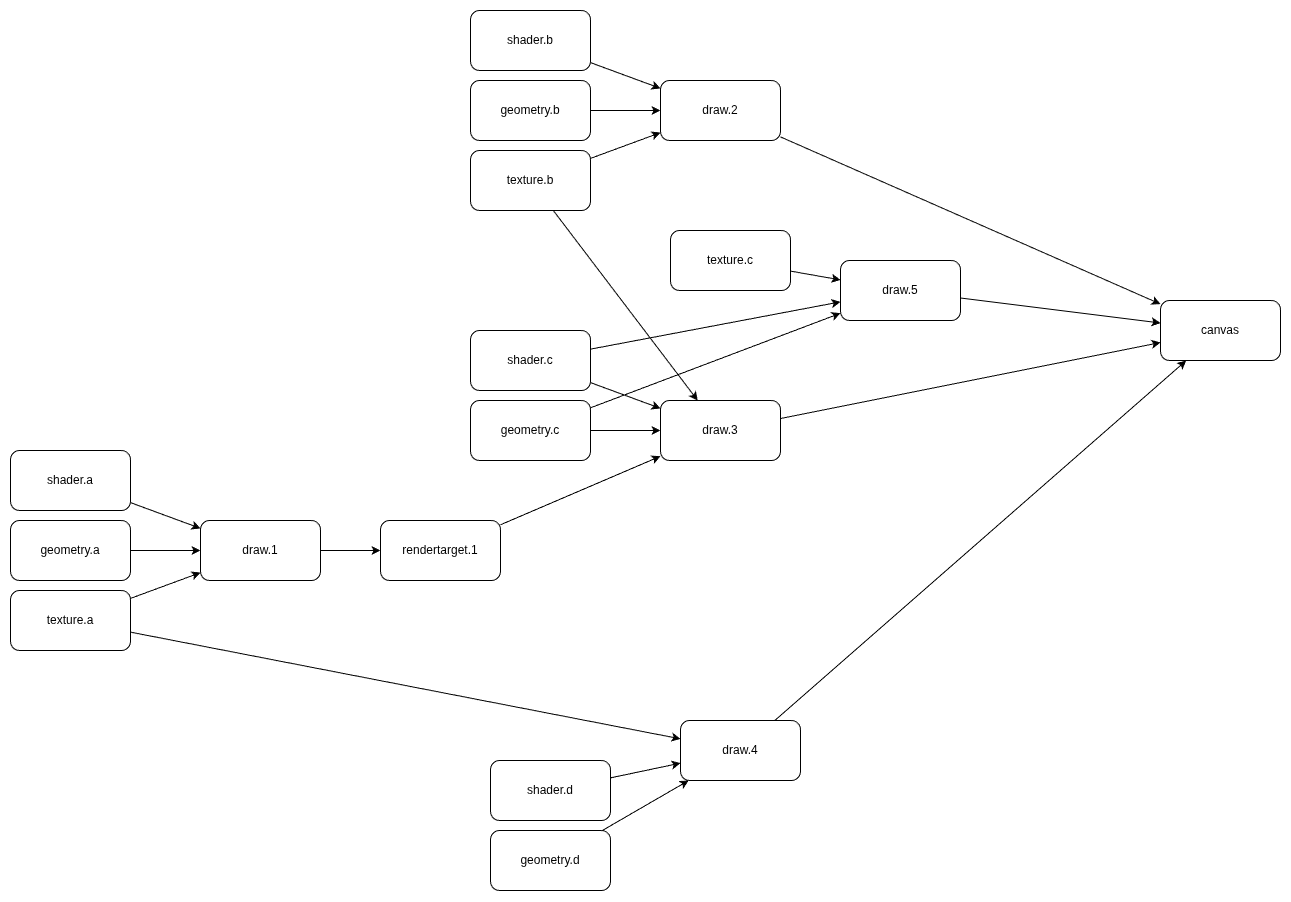

The diagram above was exported from draw.io. Its source (the exported page's mxGraphModel, read from the mxfile embedded in the PNG):
<mxGraphModel dx="1436" dy="2820" grid="1" gridSize="10" guides="1" tooltips="1" connect="1" arrows="1" fold="1" page="1" pageScale="1" pageWidth="850" pageHeight="1100" math="0" shadow="0">
  <root>
    <mxCell id="0" />
    <mxCell id="1" parent="0" />
    <mxCell id="4bRKUj3EIuJxxi6srj0Z-7" edge="1" parent="1" source="4bRKUj3EIuJxxi6srj0Z-1" style="edgeStyle=none;shape=connector;rounded=0;orthogonalLoop=1;jettySize=auto;html=1;align=center;verticalAlign=middle;fontFamily=Helvetica;fontSize=11;fontColor=default;labelBackgroundColor=default;endArrow=classic;" target="4bRKUj3EIuJxxi6srj0Z-4">
      <mxGeometry relative="1" as="geometry" />
    </mxCell>
    <mxCell id="4bRKUj3EIuJxxi6srj0Z-1" parent="1" style="rounded=1;whiteSpace=wrap;html=1;" value="shader.a" vertex="1">
      <mxGeometry height="60" width="120" x="200" y="240" as="geometry" />
    </mxCell>
    <mxCell id="4bRKUj3EIuJxxi6srj0Z-8" edge="1" parent="1" source="4bRKUj3EIuJxxi6srj0Z-2" style="edgeStyle=none;shape=connector;rounded=0;orthogonalLoop=1;jettySize=auto;html=1;align=center;verticalAlign=middle;fontFamily=Helvetica;fontSize=11;fontColor=default;labelBackgroundColor=default;endArrow=classic;" target="4bRKUj3EIuJxxi6srj0Z-4">
      <mxGeometry relative="1" as="geometry" />
    </mxCell>
    <mxCell id="4bRKUj3EIuJxxi6srj0Z-2" parent="1" style="rounded=1;whiteSpace=wrap;html=1;" value="geometry.a" vertex="1">
      <mxGeometry height="60" width="120" x="200" y="310" as="geometry" />
    </mxCell>
    <mxCell id="4bRKUj3EIuJxxi6srj0Z-9" edge="1" parent="1" source="4bRKUj3EIuJxxi6srj0Z-3" style="edgeStyle=none;shape=connector;rounded=0;orthogonalLoop=1;jettySize=auto;html=1;align=center;verticalAlign=middle;fontFamily=Helvetica;fontSize=11;fontColor=default;labelBackgroundColor=default;endArrow=classic;" target="4bRKUj3EIuJxxi6srj0Z-4">
      <mxGeometry relative="1" as="geometry" />
    </mxCell>
    <mxCell id="4bRKUj3EIuJxxi6srj0Z-33" edge="1" parent="1" source="4bRKUj3EIuJxxi6srj0Z-3" style="edgeStyle=none;shape=connector;rounded=0;orthogonalLoop=1;jettySize=auto;html=1;align=center;verticalAlign=middle;fontFamily=Helvetica;fontSize=11;fontColor=default;labelBackgroundColor=default;endArrow=classic;" target="4bRKUj3EIuJxxi6srj0Z-32">
      <mxGeometry relative="1" as="geometry" />
    </mxCell>
    <mxCell id="4bRKUj3EIuJxxi6srj0Z-3" parent="1" style="rounded=1;whiteSpace=wrap;html=1;" value="texture.a" vertex="1">
      <mxGeometry height="60" width="120" x="200" y="380" as="geometry" />
    </mxCell>
    <mxCell id="4bRKUj3EIuJxxi6srj0Z-6" edge="1" parent="1" source="4bRKUj3EIuJxxi6srj0Z-4" style="rounded=0;orthogonalLoop=1;jettySize=auto;html=1;" target="4bRKUj3EIuJxxi6srj0Z-5">
      <mxGeometry relative="1" as="geometry" />
    </mxCell>
    <mxCell id="4bRKUj3EIuJxxi6srj0Z-4" parent="1" style="rounded=1;whiteSpace=wrap;html=1;" value="draw.1" vertex="1">
      <mxGeometry height="60" width="120" x="390" y="310" as="geometry" />
    </mxCell>
    <mxCell id="4bRKUj3EIuJxxi6srj0Z-24" edge="1" parent="1" source="4bRKUj3EIuJxxi6srj0Z-5" style="edgeStyle=none;shape=connector;rounded=0;orthogonalLoop=1;jettySize=auto;html=1;align=center;verticalAlign=middle;fontFamily=Helvetica;fontSize=11;fontColor=default;labelBackgroundColor=default;endArrow=classic;" target="4bRKUj3EIuJxxi6srj0Z-23">
      <mxGeometry relative="1" as="geometry" />
    </mxCell>
    <mxCell id="4bRKUj3EIuJxxi6srj0Z-5" parent="1" style="rounded=1;whiteSpace=wrap;html=1;" value="rendertarget.1" vertex="1">
      <mxGeometry height="60" width="120" x="570" y="310" as="geometry" />
    </mxCell>
    <mxCell id="4bRKUj3EIuJxxi6srj0Z-10" edge="1" parent="1" source="4bRKUj3EIuJxxi6srj0Z-11" style="edgeStyle=none;shape=connector;rounded=0;orthogonalLoop=1;jettySize=auto;html=1;align=center;verticalAlign=middle;fontFamily=Helvetica;fontSize=11;fontColor=default;labelBackgroundColor=default;endArrow=classic;" target="4bRKUj3EIuJxxi6srj0Z-16">
      <mxGeometry relative="1" as="geometry" />
    </mxCell>
    <mxCell id="4bRKUj3EIuJxxi6srj0Z-11" parent="1" style="rounded=1;whiteSpace=wrap;html=1;" value="shader.b" vertex="1">
      <mxGeometry height="60" width="120" x="660" y="-200" as="geometry" />
    </mxCell>
    <mxCell id="4bRKUj3EIuJxxi6srj0Z-12" edge="1" parent="1" source="4bRKUj3EIuJxxi6srj0Z-13" style="edgeStyle=none;shape=connector;rounded=0;orthogonalLoop=1;jettySize=auto;html=1;align=center;verticalAlign=middle;fontFamily=Helvetica;fontSize=11;fontColor=default;labelBackgroundColor=default;endArrow=classic;" target="4bRKUj3EIuJxxi6srj0Z-16">
      <mxGeometry relative="1" as="geometry" />
    </mxCell>
    <mxCell id="4bRKUj3EIuJxxi6srj0Z-13" parent="1" style="rounded=1;whiteSpace=wrap;html=1;" value="geometry.b" vertex="1">
      <mxGeometry height="60" width="120" x="660" y="-130" as="geometry" />
    </mxCell>
    <mxCell id="4bRKUj3EIuJxxi6srj0Z-14" edge="1" parent="1" source="4bRKUj3EIuJxxi6srj0Z-15" style="edgeStyle=none;shape=connector;rounded=0;orthogonalLoop=1;jettySize=auto;html=1;align=center;verticalAlign=middle;fontFamily=Helvetica;fontSize=11;fontColor=default;labelBackgroundColor=default;endArrow=classic;" target="4bRKUj3EIuJxxi6srj0Z-16">
      <mxGeometry relative="1" as="geometry" />
    </mxCell>
    <mxCell id="4bRKUj3EIuJxxi6srj0Z-25" edge="1" parent="1" source="4bRKUj3EIuJxxi6srj0Z-15" style="edgeStyle=none;shape=connector;rounded=0;orthogonalLoop=1;jettySize=auto;html=1;align=center;verticalAlign=middle;fontFamily=Helvetica;fontSize=11;fontColor=default;labelBackgroundColor=default;endArrow=classic;" target="4bRKUj3EIuJxxi6srj0Z-23">
      <mxGeometry relative="1" as="geometry" />
    </mxCell>
    <mxCell id="4bRKUj3EIuJxxi6srj0Z-15" parent="1" style="rounded=1;whiteSpace=wrap;html=1;" value="texture.b" vertex="1">
      <mxGeometry height="60" width="120" x="660" y="-60" as="geometry" />
    </mxCell>
    <mxCell id="4bRKUj3EIuJxxi6srj0Z-40" edge="1" parent="1" source="4bRKUj3EIuJxxi6srj0Z-16" style="edgeStyle=none;shape=connector;rounded=0;orthogonalLoop=1;jettySize=auto;html=1;align=center;verticalAlign=middle;fontFamily=Helvetica;fontSize=11;fontColor=default;labelBackgroundColor=default;endArrow=classic;" target="4bRKUj3EIuJxxi6srj0Z-39">
      <mxGeometry relative="1" as="geometry" />
    </mxCell>
    <mxCell id="4bRKUj3EIuJxxi6srj0Z-16" parent="1" style="rounded=1;whiteSpace=wrap;html=1;" value="draw.2" vertex="1">
      <mxGeometry height="60" width="120" x="850" y="-130" as="geometry" />
    </mxCell>
    <mxCell id="4bRKUj3EIuJxxi6srj0Z-17" edge="1" parent="1" source="4bRKUj3EIuJxxi6srj0Z-18" style="edgeStyle=none;shape=connector;rounded=0;orthogonalLoop=1;jettySize=auto;html=1;align=center;verticalAlign=middle;fontFamily=Helvetica;fontSize=11;fontColor=default;labelBackgroundColor=default;endArrow=classic;" target="4bRKUj3EIuJxxi6srj0Z-23">
      <mxGeometry relative="1" as="geometry" />
    </mxCell>
    <mxCell id="4bRKUj3EIuJxxi6srj0Z-35" edge="1" parent="1" source="4bRKUj3EIuJxxi6srj0Z-18" style="edgeStyle=none;shape=connector;rounded=0;orthogonalLoop=1;jettySize=auto;html=1;align=center;verticalAlign=middle;fontFamily=Helvetica;fontSize=11;fontColor=default;labelBackgroundColor=default;endArrow=classic;" target="4bRKUj3EIuJxxi6srj0Z-34">
      <mxGeometry relative="1" as="geometry" />
    </mxCell>
    <mxCell id="4bRKUj3EIuJxxi6srj0Z-18" parent="1" style="rounded=1;whiteSpace=wrap;html=1;" value="shader.c" vertex="1">
      <mxGeometry height="60" width="120" x="660" y="120" as="geometry" />
    </mxCell>
    <mxCell id="4bRKUj3EIuJxxi6srj0Z-19" edge="1" parent="1" source="4bRKUj3EIuJxxi6srj0Z-20" style="edgeStyle=none;shape=connector;rounded=0;orthogonalLoop=1;jettySize=auto;html=1;align=center;verticalAlign=middle;fontFamily=Helvetica;fontSize=11;fontColor=default;labelBackgroundColor=default;endArrow=classic;" target="4bRKUj3EIuJxxi6srj0Z-23">
      <mxGeometry relative="1" as="geometry" />
    </mxCell>
    <mxCell id="4bRKUj3EIuJxxi6srj0Z-36" edge="1" parent="1" source="4bRKUj3EIuJxxi6srj0Z-20" style="edgeStyle=none;shape=connector;rounded=0;orthogonalLoop=1;jettySize=auto;html=1;align=center;verticalAlign=middle;fontFamily=Helvetica;fontSize=11;fontColor=default;labelBackgroundColor=default;endArrow=classic;" target="4bRKUj3EIuJxxi6srj0Z-34">
      <mxGeometry relative="1" as="geometry" />
    </mxCell>
    <mxCell id="4bRKUj3EIuJxxi6srj0Z-20" parent="1" style="rounded=1;whiteSpace=wrap;html=1;" value="geometry.c" vertex="1">
      <mxGeometry height="60" width="120" x="660" y="190" as="geometry" />
    </mxCell>
    <mxCell id="4bRKUj3EIuJxxi6srj0Z-42" edge="1" parent="1" source="4bRKUj3EIuJxxi6srj0Z-23" style="edgeStyle=none;shape=connector;rounded=0;orthogonalLoop=1;jettySize=auto;html=1;align=center;verticalAlign=middle;fontFamily=Helvetica;fontSize=11;fontColor=default;labelBackgroundColor=default;endArrow=classic;" target="4bRKUj3EIuJxxi6srj0Z-39">
      <mxGeometry relative="1" as="geometry" />
    </mxCell>
    <mxCell id="4bRKUj3EIuJxxi6srj0Z-23" parent="1" style="rounded=1;whiteSpace=wrap;html=1;" value="draw.3" vertex="1">
      <mxGeometry height="60" width="120" x="850" y="190" as="geometry" />
    </mxCell>
    <mxCell id="4bRKUj3EIuJxxi6srj0Z-26" edge="1" parent="1" source="4bRKUj3EIuJxxi6srj0Z-27" style="edgeStyle=none;shape=connector;rounded=0;orthogonalLoop=1;jettySize=auto;html=1;align=center;verticalAlign=middle;fontFamily=Helvetica;fontSize=11;fontColor=default;labelBackgroundColor=default;endArrow=classic;" target="4bRKUj3EIuJxxi6srj0Z-32">
      <mxGeometry relative="1" as="geometry" />
    </mxCell>
    <mxCell id="4bRKUj3EIuJxxi6srj0Z-27" parent="1" style="rounded=1;whiteSpace=wrap;html=1;" value="shader.d" vertex="1">
      <mxGeometry height="60" width="120" x="680" y="550" as="geometry" />
    </mxCell>
    <mxCell id="4bRKUj3EIuJxxi6srj0Z-28" edge="1" parent="1" source="4bRKUj3EIuJxxi6srj0Z-29" style="edgeStyle=none;shape=connector;rounded=0;orthogonalLoop=1;jettySize=auto;html=1;align=center;verticalAlign=middle;fontFamily=Helvetica;fontSize=11;fontColor=default;labelBackgroundColor=default;endArrow=classic;" target="4bRKUj3EIuJxxi6srj0Z-32">
      <mxGeometry relative="1" as="geometry" />
    </mxCell>
    <mxCell id="4bRKUj3EIuJxxi6srj0Z-29" parent="1" style="rounded=1;whiteSpace=wrap;html=1;" value="geometry.d" vertex="1">
      <mxGeometry height="60" width="120" x="680" y="620" as="geometry" />
    </mxCell>
    <mxCell id="4bRKUj3EIuJxxi6srj0Z-43" edge="1" parent="1" source="4bRKUj3EIuJxxi6srj0Z-32" style="edgeStyle=none;shape=connector;rounded=0;orthogonalLoop=1;jettySize=auto;html=1;align=center;verticalAlign=middle;fontFamily=Helvetica;fontSize=11;fontColor=default;labelBackgroundColor=default;endArrow=classic;" target="4bRKUj3EIuJxxi6srj0Z-39">
      <mxGeometry relative="1" as="geometry" />
    </mxCell>
    <mxCell id="4bRKUj3EIuJxxi6srj0Z-32" parent="1" style="rounded=1;whiteSpace=wrap;html=1;" value="draw.4" vertex="1">
      <mxGeometry height="60" width="120" x="870" y="510" as="geometry" />
    </mxCell>
    <mxCell id="4bRKUj3EIuJxxi6srj0Z-41" edge="1" parent="1" source="4bRKUj3EIuJxxi6srj0Z-34" style="edgeStyle=none;shape=connector;rounded=0;orthogonalLoop=1;jettySize=auto;html=1;align=center;verticalAlign=middle;fontFamily=Helvetica;fontSize=11;fontColor=default;labelBackgroundColor=default;endArrow=classic;" target="4bRKUj3EIuJxxi6srj0Z-39">
      <mxGeometry relative="1" as="geometry" />
    </mxCell>
    <mxCell id="4bRKUj3EIuJxxi6srj0Z-34" parent="1" style="rounded=1;whiteSpace=wrap;html=1;" value="draw.5" vertex="1">
      <mxGeometry height="60" width="120" x="1030" y="50" as="geometry" />
    </mxCell>
    <mxCell id="4bRKUj3EIuJxxi6srj0Z-38" edge="1" parent="1" source="4bRKUj3EIuJxxi6srj0Z-37" style="edgeStyle=none;shape=connector;rounded=0;orthogonalLoop=1;jettySize=auto;html=1;align=center;verticalAlign=middle;fontFamily=Helvetica;fontSize=11;fontColor=default;labelBackgroundColor=default;endArrow=classic;" target="4bRKUj3EIuJxxi6srj0Z-34">
      <mxGeometry relative="1" as="geometry" />
    </mxCell>
    <mxCell id="4bRKUj3EIuJxxi6srj0Z-37" parent="1" style="rounded=1;whiteSpace=wrap;html=1;" value="texture.c" vertex="1">
      <mxGeometry height="60" width="120" x="860" y="20" as="geometry" />
    </mxCell>
    <mxCell id="4bRKUj3EIuJxxi6srj0Z-39" parent="1" style="rounded=1;whiteSpace=wrap;html=1;" value="canvas" vertex="1">
      <mxGeometry height="60" width="120" x="1350" y="90" as="geometry" />
    </mxCell>
  </root>
</mxGraphModel>